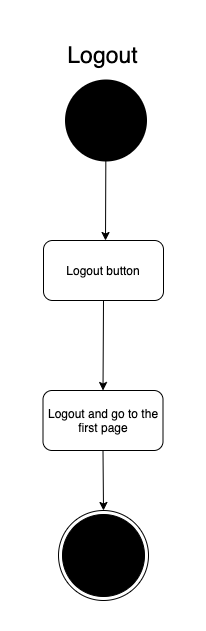

The diagram above was exported from draw.io. Its source (the exported page's mxGraphModel, read from the mxfile embedded in the PNG):
<mxGraphModel dx="1186" dy="651" grid="1" gridSize="10" guides="1" tooltips="1" connect="1" arrows="1" fold="1" page="1" pageScale="1" pageWidth="850" pageHeight="1100" math="0" shadow="0">
  <root>
    <mxCell id="0" />
    <mxCell id="1" parent="0" />
    <mxCell id="5Oc9_zxDluzh7e3X8DM2-1" value="" style="ellipse;html=1;shape=endState;fillColor=#000000;strokeColor=#000000;" vertex="1" parent="1">
      <mxGeometry x="378" y="560" width="90" height="90" as="geometry" />
    </mxCell>
    <mxCell id="5Oc9_zxDluzh7e3X8DM2-2" value="" style="strokeWidth=2;html=1;shape=mxgraph.flowchart.start_2;whiteSpace=wrap;fillColor=#000000;" vertex="1" parent="1">
      <mxGeometry x="385.5" y="130" width="80" height="80" as="geometry" />
    </mxCell>
    <mxCell id="5Oc9_zxDluzh7e3X8DM2-3" value="Logout and go to the first page" style="rounded=1;whiteSpace=wrap;html=1;strokeColor=#000000;fillColor=#FFFFFF;" vertex="1" parent="1">
      <mxGeometry x="362.5" y="440" width="120" height="60" as="geometry" />
    </mxCell>
    <mxCell id="5Oc9_zxDluzh7e3X8DM2-5" value="" style="endArrow=classic;html=1;exitX=0.5;exitY=1;exitDx=0;exitDy=0;entryX=0.5;entryY=0;entryDx=0;entryDy=0;" edge="1" parent="1" source="5Oc9_zxDluzh7e3X8DM2-3" target="5Oc9_zxDluzh7e3X8DM2-1">
      <mxGeometry width="50" height="50" relative="1" as="geometry">
        <mxPoint x="397.5" y="460" as="sourcePoint" />
        <mxPoint x="423" y="410" as="targetPoint" />
      </mxGeometry>
    </mxCell>
    <mxCell id="5Oc9_zxDluzh7e3X8DM2-6" value="" style="endArrow=classic;html=1;" edge="1" parent="1" source="5Oc9_zxDluzh7e3X8DM2-2">
      <mxGeometry width="50" height="50" relative="1" as="geometry">
        <mxPoint x="419.5" y="150" as="sourcePoint" />
        <mxPoint x="425" y="290" as="targetPoint" />
      </mxGeometry>
    </mxCell>
    <mxCell id="5Oc9_zxDluzh7e3X8DM2-16" value="&lt;font style=&quot;font-size: 23px&quot;&gt;Logout&lt;br&gt;&lt;/font&gt;" style="text;html=1;strokeColor=none;fillColor=none;align=center;verticalAlign=middle;whiteSpace=wrap;rounded=0;" vertex="1" parent="1">
      <mxGeometry x="350" y="80" width="145" height="50" as="geometry" />
    </mxCell>
    <mxCell id="5Oc9_zxDluzh7e3X8DM2-17" value="Logout button" style="rounded=1;whiteSpace=wrap;html=1;strokeColor=#000000;fillColor=#FFFFFF;" vertex="1" parent="1">
      <mxGeometry x="363" y="290" width="120" height="60" as="geometry" />
    </mxCell>
    <mxCell id="5Oc9_zxDluzh7e3X8DM2-18" value="" style="endArrow=classic;html=1;entryX=0.5;entryY=0;entryDx=0;entryDy=0;" edge="1" parent="1" target="5Oc9_zxDluzh7e3X8DM2-3">
      <mxGeometry width="50" height="50" relative="1" as="geometry">
        <mxPoint x="423" y="350" as="sourcePoint" />
        <mxPoint x="417" y="441" as="targetPoint" />
      </mxGeometry>
    </mxCell>
  </root>
</mxGraphModel>